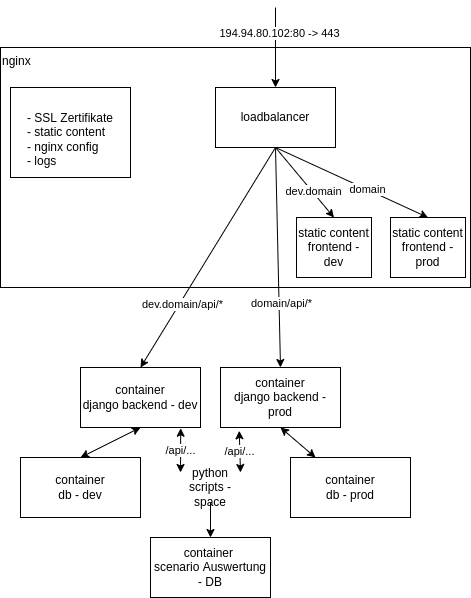

The diagram above was exported from draw.io. Its source (the exported page's mxGraphModel, read from the mxfile embedded in the PNG):
<mxGraphModel dx="425" dy="393" grid="1" gridSize="10" guides="1" tooltips="1" connect="1" arrows="1" fold="1" page="1" pageScale="1" pageWidth="827" pageHeight="1169" math="0" shadow="0">
  <root>
    <mxCell id="0" />
    <mxCell id="1" parent="0" />
    <mxCell id="23" value="nginx" style="rounded=0;whiteSpace=wrap;html=1;align=left;verticalAlign=top;" parent="1" vertex="1">
      <mxGeometry x="80" y="80" width="470" height="240" as="geometry" />
    </mxCell>
    <mxCell id="12" style="edgeStyle=none;html=1;exitX=0.5;exitY=1;exitDx=0;exitDy=0;entryX=0.5;entryY=0;entryDx=0;entryDy=0;" parent="1" source="2" target="6" edge="1">
      <mxGeometry relative="1" as="geometry" />
    </mxCell>
    <mxCell id="13" value="dev.domain" style="edgeLabel;html=1;align=center;verticalAlign=middle;resizable=0;points=[];" parent="12" vertex="1" connectable="0">
      <mxGeometry x="0.2754" y="1" relative="1" as="geometry">
        <mxPoint as="offset" />
      </mxGeometry>
    </mxCell>
    <mxCell id="14" style="edgeStyle=none;html=1;exitX=0.5;exitY=1;exitDx=0;exitDy=0;entryX=0.5;entryY=0;entryDx=0;entryDy=0;" parent="1" source="2" target="7" edge="1">
      <mxGeometry relative="1" as="geometry" />
    </mxCell>
    <mxCell id="15" value="domain" style="edgeLabel;html=1;align=center;verticalAlign=middle;resizable=0;points=[];" parent="14" vertex="1" connectable="0">
      <mxGeometry x="0.1921" y="1" relative="1" as="geometry">
        <mxPoint y="1" as="offset" />
      </mxGeometry>
    </mxCell>
    <mxCell id="2" value="loadbalancer" style="rounded=0;whiteSpace=wrap;html=1;" parent="1" vertex="1">
      <mxGeometry x="295" y="120" width="120" height="60" as="geometry" />
    </mxCell>
    <mxCell id="4" value="" style="endArrow=classic;html=1;entryX=0.5;entryY=0;entryDx=0;entryDy=0;" parent="1" target="2" edge="1">
      <mxGeometry width="50" height="50" relative="1" as="geometry">
        <mxPoint x="355" y="40" as="sourcePoint" />
        <mxPoint x="420" y="250" as="targetPoint" />
      </mxGeometry>
    </mxCell>
    <mxCell id="5" value="194.94.80.102:80 -&amp;gt; 443" style="edgeLabel;html=1;align=center;verticalAlign=middle;resizable=0;points=[];" parent="4" vertex="1" connectable="0">
      <mxGeometry x="-0.3733" y="4" relative="1" as="geometry">
        <mxPoint as="offset" />
      </mxGeometry>
    </mxCell>
    <mxCell id="6" value="static content frontend - dev" style="rounded=0;whiteSpace=wrap;html=1;" parent="1" vertex="1">
      <mxGeometry x="376" y="250" width="75" height="60" as="geometry" />
    </mxCell>
    <mxCell id="7" value="static content frontend&amp;nbsp;- prod" style="rounded=0;whiteSpace=wrap;html=1;" parent="1" vertex="1">
      <mxGeometry x="470" y="250" width="75" height="60" as="geometry" />
    </mxCell>
    <mxCell id="37" value="/api/..." style="html=1;entryX=0;entryY=0;entryDx=0;entryDy=0;exitX=0.835;exitY=1.012;exitDx=0;exitDy=0;exitPerimeter=0;startArrow=classic;startFill=1;" parent="1" source="18" target="34" edge="1">
      <mxGeometry relative="1" as="geometry" />
    </mxCell>
    <mxCell id="9" value="container&lt;br&gt;db - dev" style="rounded=0;whiteSpace=wrap;html=1;" parent="1" vertex="1">
      <mxGeometry x="100" y="490" width="120" height="60" as="geometry" />
    </mxCell>
    <mxCell id="38" value="/api/..." style="edgeStyle=none;html=1;entryX=1;entryY=0;entryDx=0;entryDy=0;exitX=0.156;exitY=1.055;exitDx=0;exitDy=0;exitPerimeter=0;startArrow=classic;startFill=1;" parent="1" source="20" target="34" edge="1">
      <mxGeometry relative="1" as="geometry" />
    </mxCell>
    <mxCell id="10" value="container&lt;br&gt;db - prod" style="rounded=0;whiteSpace=wrap;html=1;" parent="1" vertex="1">
      <mxGeometry x="370" y="490" width="120" height="60" as="geometry" />
    </mxCell>
    <mxCell id="17" value="" style="endArrow=classic;startArrow=classic;html=1;exitX=0.5;exitY=0;exitDx=0;exitDy=0;entryX=0.5;entryY=1;entryDx=0;entryDy=0;" parent="1" source="9" target="18" edge="1">
      <mxGeometry width="50" height="50" relative="1" as="geometry">
        <mxPoint x="380" y="330" as="sourcePoint" />
        <mxPoint x="430" y="280" as="targetPoint" />
      </mxGeometry>
    </mxCell>
    <mxCell id="18" value="container&lt;br&gt;django backend - dev" style="rounded=0;whiteSpace=wrap;html=1;" parent="1" vertex="1">
      <mxGeometry x="160" y="400" width="120" height="60" as="geometry" />
    </mxCell>
    <mxCell id="20" value="container&lt;br&gt;django backend - prod" style="rounded=0;whiteSpace=wrap;html=1;" parent="1" vertex="1">
      <mxGeometry x="300" y="400" width="120" height="60" as="geometry" />
    </mxCell>
    <mxCell id="22" value="" style="endArrow=classic;startArrow=classic;html=1;entryX=0.5;entryY=1;entryDx=0;entryDy=0;" parent="1" source="10" target="20" edge="1">
      <mxGeometry width="50" height="50" relative="1" as="geometry">
        <mxPoint x="370" y="410" as="sourcePoint" />
        <mxPoint x="370" y="370" as="targetPoint" />
      </mxGeometry>
    </mxCell>
    <mxCell id="24" value="&lt;br&gt;- SSL Zertifikate&lt;br&gt;&lt;div style=&quot;text-align: left&quot;&gt;&lt;span&gt;- static content&lt;/span&gt;&lt;/div&gt;&lt;div style=&quot;text-align: left&quot;&gt;&lt;span&gt;- nginx config&lt;/span&gt;&lt;/div&gt;&lt;div style=&quot;text-align: left&quot;&gt;&lt;span&gt;- logs&lt;/span&gt;&lt;/div&gt;" style="rounded=0;whiteSpace=wrap;html=1;" parent="1" vertex="1">
      <mxGeometry x="90" y="120" width="120" height="90" as="geometry" />
    </mxCell>
    <mxCell id="27" value="" style="endArrow=classic;html=1;exitX=0.5;exitY=1;exitDx=0;exitDy=0;entryX=0.5;entryY=0;entryDx=0;entryDy=0;" parent="1" source="2" target="18" edge="1">
      <mxGeometry width="50" height="50" relative="1" as="geometry">
        <mxPoint x="80" y="350" as="sourcePoint" />
        <mxPoint x="220" y="350" as="targetPoint" />
      </mxGeometry>
    </mxCell>
    <mxCell id="29" value="dev.domain/api/*" style="edgeLabel;html=1;align=center;verticalAlign=middle;resizable=0;points=[];" parent="27" vertex="1" connectable="0">
      <mxGeometry x="0.4148" y="2" relative="1" as="geometry">
        <mxPoint as="offset" />
      </mxGeometry>
    </mxCell>
    <mxCell id="33" value="container &lt;br&gt;scenario Auswertung - DB" style="rounded=0;whiteSpace=wrap;html=1;" parent="1" vertex="1">
      <mxGeometry x="230" y="570" width="120" height="60" as="geometry" />
    </mxCell>
    <mxCell id="36" style="edgeStyle=none;html=1;" parent="1" source="34" target="33" edge="1">
      <mxGeometry relative="1" as="geometry" />
    </mxCell>
    <mxCell id="34" value="python scripts - space" style="text;html=1;strokeColor=none;fillColor=none;align=center;verticalAlign=middle;whiteSpace=wrap;rounded=0;" parent="1" vertex="1">
      <mxGeometry x="260" y="505" width="60" height="30" as="geometry" />
    </mxCell>
    <mxCell id="39" value="" style="endArrow=classic;html=1;exitX=0.5;exitY=1;exitDx=0;exitDy=0;entryX=0.5;entryY=0;entryDx=0;entryDy=0;" edge="1" parent="1" source="2" target="20">
      <mxGeometry width="50" height="50" relative="1" as="geometry">
        <mxPoint x="365" y="190" as="sourcePoint" />
        <mxPoint x="230" y="410" as="targetPoint" />
      </mxGeometry>
    </mxCell>
    <mxCell id="40" value="domain/api/*" style="edgeLabel;html=1;align=center;verticalAlign=middle;resizable=0;points=[];" vertex="1" connectable="0" parent="39">
      <mxGeometry x="0.4148" y="2" relative="1" as="geometry">
        <mxPoint as="offset" />
      </mxGeometry>
    </mxCell>
  </root>
</mxGraphModel>